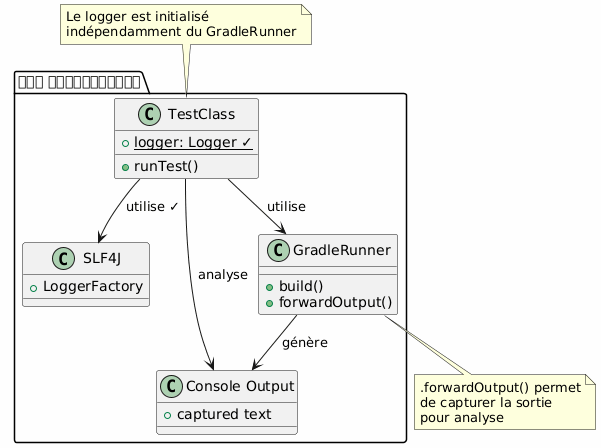

The diagram above was rendered by PlantUML. Its source (embedded in the PNG):
@startuml

skinparam backgroundColor #FEFEFE
skinparam componentStyle rectangle

package "सही आर्किटेक्चर" {
    class TestClass {
        + {static} logger: Logger ✓
        + runTest()
    }

    class SLF4J {
        + LoggerFactory
    }

    class GradleRunner {
        + build()
        + forwardOutput()
    }

    class "Console Output" as Output {
        + captured text
    }

    TestClass --> SLF4J : utilise ✓
    TestClass --> GradleRunner : utilise
    GradleRunner --> Output : génère
    TestClass --> Output : analyse
}

note top of TestClass
  Le logger est initialisé
  indépendamment du GradleRunner
end note

note bottom of GradleRunner
  .forwardOutput() permet
  de capturer la sortie
  pour analyse
end note

@enduml